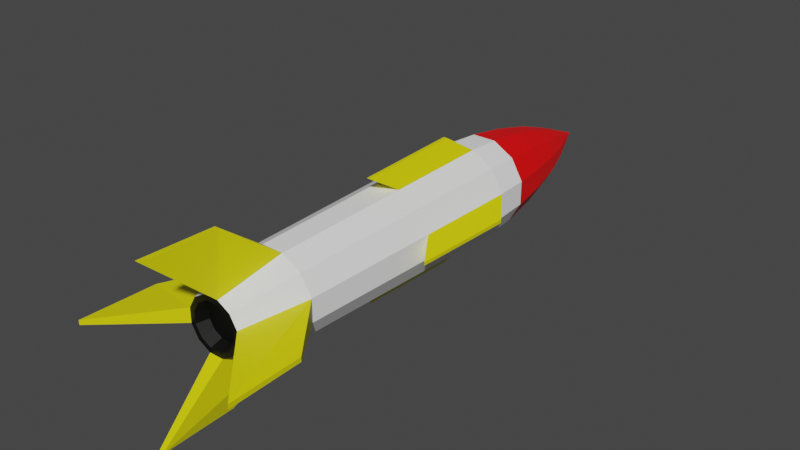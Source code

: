 # Source: Missile.blend  (saved by Blender 3.3.6; exported with 4.5.12 LTS)
import bpy
from mathutils import Matrix  # noqa: F401  (used for matrix-valued properties, if any)

bpy.ops.wm.read_factory_settings(use_empty=True)
scene = bpy.context.scene
scene.name = 'Scene'

# ---- collections
col_collection = bpy.data.collections.new('Collection'); scene.collection.children.link(col_collection)

# ---- materials (node trees are filled in below, after node groups)
mat_material_002 = bpy.data.materials.new('Material.002')
mat_material_002.use_transparent_shadow = False
mat_material_006 = bpy.data.materials.new('Material.006')
mat_material_006.use_transparent_shadow = False
mat_material_007 = bpy.data.materials.new('Material.007')
mat_material_007.use_transparent_shadow = False
mat_material_008 = bpy.data.materials.new('Material.008')
mat_material_008.use_transparent_shadow = False

# ---- material node trees
mat_material_002.use_nodes = True; mat_material_002.node_tree.nodes.clear()
_N = mat_material_002.node_tree.nodes; _L = mat_material_002.node_tree.links
n0 = _N.new('ShaderNodeBsdfPrincipled'); n0.name = 'Principled BSDF'; n0.location = (10, 300)
n0.distribution = 'GGX'
n0.subsurface_method = 'RANDOM_WALK_SKIN'
n0.inputs[0].default_value = (1.0, 1.0, 1.0, 1.0)
n0.inputs[3].default_value = 1.45
n0.inputs[27].default_value = (0.0, 0.0, 0.0, 1.0)
n0.inputs[28].default_value = 1.0
n1 = _N.new('ShaderNodeOutputMaterial'); n1.name = 'Material Output'; n1.location = (300, 300)
_L.new(n0.outputs[0], n1.inputs[0])
n1.is_active_output = True
mat_material_006.use_nodes = True; mat_material_006.node_tree.nodes.clear()
_N = mat_material_006.node_tree.nodes; _L = mat_material_006.node_tree.links
n0 = _N.new('ShaderNodeBsdfPrincipled'); n0.name = 'Principled BSDF'; n0.location = (10, 300)
n0.distribution = 'GGX'
n0.subsurface_method = 'RANDOM_WALK_SKIN'
n0.inputs[0].default_value = (1.0, 0.0, 0.001469, 1.0)
n0.inputs[3].default_value = 1.45
n0.inputs[27].default_value = (0.0, 0.0, 0.0, 1.0)
n0.inputs[28].default_value = 1.0
n1 = _N.new('ShaderNodeOutputMaterial'); n1.name = 'Material Output'; n1.location = (300, 300)
_L.new(n0.outputs[0], n1.inputs[0])
n1.is_active_output = True
mat_material_007.use_nodes = True; mat_material_007.node_tree.nodes.clear()
_N = mat_material_007.node_tree.nodes; _L = mat_material_007.node_tree.links
n0 = _N.new('ShaderNodeBsdfPrincipled'); n0.name = 'Principled BSDF'; n0.location = (10, 300)
n0.distribution = 'GGX'
n0.subsurface_method = 'RANDOM_WALK_SKIN'
n0.inputs[0].default_value = (0.8, 0.7479, 0.0, 1.0)
n0.inputs[3].default_value = 1.45
n0.inputs[27].default_value = (0.0, 0.0, 0.0, 1.0)
n0.inputs[28].default_value = 1.0
n1 = _N.new('ShaderNodeOutputMaterial'); n1.name = 'Material Output'; n1.location = (300, 300)
_L.new(n0.outputs[0], n1.inputs[0])
n1.is_active_output = True
mat_material_008.use_nodes = True; mat_material_008.node_tree.nodes.clear()
_N = mat_material_008.node_tree.nodes; _L = mat_material_008.node_tree.links
n0 = _N.new('ShaderNodeBsdfPrincipled'); n0.name = 'Principled BSDF'; n0.location = (10, 300)
n0.distribution = 'GGX'
n0.subsurface_method = 'RANDOM_WALK_SKIN'
n0.inputs[0].default_value = (0.0, 0.0, 0.0, 1.0)
n0.inputs[3].default_value = 1.45
n0.inputs[27].default_value = (0.0, 0.0, 0.0, 1.0)
n0.inputs[28].default_value = 1.0
n1 = _N.new('ShaderNodeOutputMaterial'); n1.name = 'Material Output'; n1.location = (300, 300)
_L.new(n0.outputs[0], n1.inputs[0])
n1.is_active_output = True

# ---- world
world_world = bpy.data.worlds.new('World'); scene.world = world_world
world_world.use_nodes = True; world_world.node_tree.nodes.clear()
_N = world_world.node_tree.nodes; _L = world_world.node_tree.links
n0 = _N.new('ShaderNodeOutputWorld'); n0.name = 'World Output'; n0.location = (300, 300)
n1 = _N.new('ShaderNodeBackground'); n1.name = 'Background'; n1.location = (10, 300)
n1.inputs[0].default_value = (0.05088, 0.05088, 0.05088, 1.0)
_L.new(n1.outputs[0], n0.inputs[0])
n0.is_active_output = True
world_world.color = (0.05088, 0.05088, 0.05088)
world_world.use_sun_shadow = False
world_world.sun_shadow_jitter_overblur = 0.0

# ---- meshes
me_cone_002 = bpy.data.meshes.new('Cone.002')
me_cone_002.from_pydata([(0.00548, 6.536, 0.0001863), (-0.2275, -2.423, -0.7132), (0.2234, -2.424, -0.7132), (0.614, -2.424, -0.522), (0.8394, -2.424, -0.191), (0.8394, -2.424, 0.1913), (0.614, -2.424, 0.5224), (0.2234, -2.424, 0.7135), (-0.2275, -2.423, 0.7135), (-0.618, -2.423, 0.5224), (-0.8435, -2.423, 0.1913), (-0.8435, -2.423, -0.191), (-0.618, -2.423, -0.522), (-0.2566, 2.595, -0.8187), (-0.09786, 5.601, -0.3243), (-0.2441, 3.309, -0.781), (-0.2096, 4.131, -0.6739), (-0.1582, 4.936, -0.5135), (0.1073, 5.601, -0.3243), (0.261, 2.595, -0.8187), (0.1665, 4.936, -0.5135), (0.2165, 4.131, -0.6739), (0.2497, 3.309, -0.781), (0.2849, 5.601, -0.2373), (0.7093, 2.595, -0.5993), (0.4477, 4.935, -0.3758), (0.5855, 4.13, -0.4933), (0.6774, 3.308, -0.5717), (0.3874, 5.601, -0.08675), (0.9681, 2.594, -0.2192), (0.6101, 4.935, -0.1375), (0.7986, 4.13, -0.1804), (0.9243, 3.308, -0.2091), (0.3874, 5.601, 0.08713), (0.9681, 2.594, 0.2196), (0.6101, 4.935, 0.1378), (0.7986, 4.13, 0.1808), (0.9243, 3.308, 0.2095), (0.2849, 5.601, 0.2377), (0.7093, 2.595, 0.5996), (0.4477, 4.935, 0.3762), (0.5855, 4.13, 0.4936), (0.6774, 3.308, 0.5721), (0.1073, 5.601, 0.3247), (0.261, 2.595, 0.8191), (0.1665, 4.936, 0.5139), (0.2165, 4.131, 0.6742), (0.2497, 3.309, 0.7814), (-0.09786, 5.601, 0.3247), (-0.2566, 2.595, 0.8191), (-0.1582, 4.936, 0.5139), (-0.2096, 4.131, 0.6742), (-0.2441, 3.309, 0.7814), (-0.2755, 5.602, 0.2377), (-0.7049, 2.596, 0.5996), (-0.4394, 4.936, 0.3762), (-0.5786, 4.131, 0.4936), (-0.6718, 3.309, 0.5721), (-0.378, 5.602, 0.08713), (-0.9637, 2.596, 0.2196), (-0.6018, 4.936, 0.1378), (-0.7917, 4.132, 0.1808), (-0.9188, 3.31, 0.2095), (-0.378, 5.602, -0.08675), (-0.9637, 2.596, -0.2192), (-0.6018, 4.936, -0.1375), (-0.7917, 4.132, -0.1804), (-0.9188, 3.31, -0.2091), (-0.2755, 5.602, -0.2373), (-0.7049, 2.596, -0.5993), (-0.4394, 4.936, -0.3758), (-0.5786, 4.131, -0.4933), (-0.6718, 3.309, -0.5717), (-0.1484, -3.746, -0.4594), (0.1421, -3.746, -0.4594), (0.3937, -3.747, -0.3363), (0.539, -3.747, -0.123), (0.539, -3.747, 0.1233), (0.3937, -3.747, 0.3366), (0.1421, -3.746, 0.4598), (-0.1484, -3.746, 0.4598), (-0.4, -3.746, 0.3366), (-0.5453, -3.746, 0.1233), (-0.5453, -3.746, -0.123), (-0.4, -3.746, -0.3363), (-0.04765, -3.517, -1.414), (0.04175, -3.517, -1.414), (1.665, -3.518, -0.03771), (1.665, -3.518, 0.03808), (0.04175, -3.517, 1.414), (-0.04765, -3.517, 1.414), (-1.671, -3.515, 0.03808), (-1.671, -3.515, -0.03771), (-0.04998, -5.007, -1.448), (0.04158, -5.007, -1.448), (1.704, -5.009, -0.03862), (1.704, -5.009, 0.039), (0.04158, -5.007, 1.449), (-0.04998, -5.007, 1.449), (-1.713, -5.006, 0.039), (-1.713, -5.006, -0.03862), (-0.2441, 0.4388, -0.7733), (0.2449, 0.4384, -0.7733), (-0.6676, 0.4391, -0.5661), (0.6683, 0.438, -0.5661), (0.9128, 0.4378, -0.2071), (0.9128, 0.4378, 0.2074), (0.6683, 0.438, 0.5664), (0.2449, 0.4384, 0.7737), (-0.2441, 0.4388, 0.7737), (-0.6676, 0.4391, 0.5664), (-0.9121, 0.4393, 0.2074), (-0.9121, 0.4393, -0.2071), (0.03864, 2.065, -1.125), (-0.03518, 2.065, -1.125), (1.329, 2.064, 0.03034), (1.329, 2.064, -0.02997), (-0.03167, 2.065, 1.126), (0.03513, 2.065, 1.126), (-1.326, 2.066, -0.02997), (-1.326, 2.066, 0.03034), (-0.03495, -0.09727, -1.063), (0.03478, -0.09733, -1.063), (1.254, -0.09835, -0.0283), (1.254, -0.09835, 0.02867), (0.03147, -0.09732, 1.063), (-0.03164, -0.09727, 1.063), (-1.254, -0.09625, 0.02867), (-1.254, -0.09625, -0.0283), (-0.1206, -3.746, -0.3716), (0.1144, -3.746, -0.3716), (0.3179, -3.746, -0.272), (0.4354, -3.747, -0.09943), (0.4354, -3.747, 0.0998), (0.3179, -3.746, 0.2723), (0.1144, -3.746, 0.372), (-0.1206, -3.746, 0.372), (-0.3242, -3.746, 0.2723), (-0.4417, -3.746, 0.0998), (-0.4417, -3.746, -0.09943), (-0.3242, -3.746, -0.272), (-0.2591, -3.527, -0.2169), (-0.3528, -3.527, -0.07927), (-0.3528, -3.527, 0.07965), (-0.2591, -3.527, 0.2173), (-0.09677, -3.527, 0.2967), (0.09069, -3.528, 0.2967), (0.253, -3.528, 0.2173), (0.3468, -3.528, 0.07965), (0.3468, -3.528, -0.07927), (0.253, -3.528, -0.2169), (0.09069, -3.528, -0.2964), (-0.09677, -3.527, -0.2964)], [], [(68, 0, 14), (102, 104, 3, 2), (104, 105, 4, 3), (105, 106, 5, 4), (106, 107, 6, 5), (107, 108, 7, 6), (108, 109, 8, 7), (109, 110, 9, 8), (110, 111, 10, 9), (111, 112, 11, 10), (33, 0, 38), (112, 103, 12, 11), (103, 101, 1, 12), (12, 1, 73, 84), (43, 0, 48), (53, 0, 58), (28, 0, 33), (63, 0, 68), (38, 0, 43), (18, 0, 23), (48, 0, 53), (23, 0, 28), (14, 0, 18), (58, 0, 63), (14, 18, 20, 17), (17, 20, 21, 16), (16, 21, 22, 15), (15, 22, 19, 13), (18, 23, 25, 20), (20, 25, 26, 21), (21, 26, 27, 22), (22, 27, 24, 19), (23, 28, 30, 25), (25, 30, 31, 26), (26, 31, 32, 27), (27, 32, 29, 24), (28, 33, 35, 30), (30, 35, 36, 31), (31, 36, 37, 32), (32, 37, 34, 29), (33, 38, 40, 35), (35, 40, 41, 36), (36, 41, 42, 37), (37, 42, 39, 34), (38, 43, 45, 40), (40, 45, 46, 41), (41, 46, 47, 42), (42, 47, 44, 39), (43, 48, 50, 45), (45, 50, 51, 46), (46, 51, 52, 47), (47, 52, 49, 44), (48, 53, 55, 50), (50, 55, 56, 51), (51, 56, 57, 52), (52, 57, 54, 49), (53, 58, 60, 55), (55, 60, 61, 56), (56, 61, 62, 57), (57, 62, 59, 54), (58, 63, 65, 60), (60, 65, 66, 61), (61, 66, 67, 62), (62, 67, 64, 59), (63, 68, 70, 65), (65, 70, 71, 66), (66, 71, 72, 67), (67, 72, 69, 64), (68, 14, 17, 70), (70, 17, 16, 71), (71, 16, 15, 72), (72, 15, 13, 69), (101, 102, 2, 1), (77, 78, 134, 133), (2, 3, 75, 74), (9, 10, 82, 81), (6, 7, 79, 78), (3, 4, 76, 75), (82, 10, 91, 99), (5, 77, 96, 88), (2, 74, 94, 86), (11, 12, 84, 83), (74, 73, 93, 94), (8, 9, 81, 80), (5, 6, 78, 77), (91, 92, 100, 99), (89, 90, 98, 97), (87, 88, 96, 95), (85, 86, 94, 93), (83, 82, 99, 100), (7, 8, 90, 89), (77, 76, 95, 96), (79, 7, 89, 97), (1, 2, 86, 85), (73, 1, 85, 93), (76, 4, 87, 95), (10, 11, 92, 91), (80, 79, 97, 98), (11, 83, 100, 92), (4, 5, 88, 87), (8, 80, 98, 90), (29, 34, 115, 116), (69, 13, 101, 103), (64, 69, 103, 112), (106, 105, 123, 124), (54, 59, 111, 110), (49, 54, 110, 109), (34, 106, 124, 115), (39, 44, 108, 107), (34, 39, 107, 106), (102, 101, 121, 122), (24, 29, 105, 104), (19, 24, 104, 102), (114, 113, 122, 121), (120, 119, 128, 127), (118, 117, 126, 125), (116, 115, 124, 123), (108, 44, 118, 125), (112, 111, 127, 128), (49, 109, 126, 117), (19, 102, 122, 113), (59, 64, 119, 120), (101, 13, 114, 121), (13, 19, 113, 114), (111, 59, 120, 127), (109, 108, 125, 126), (64, 112, 128, 119), (44, 49, 117, 118), (105, 29, 116, 123), (130, 131, 150, 151), (84, 73, 129, 140), (74, 75, 131, 130), (81, 82, 138, 137), (78, 79, 135, 134), (75, 76, 132, 131), (82, 83, 139, 138), (79, 80, 136, 135), (76, 77, 133, 132), (83, 84, 140, 139), (73, 74, 130, 129), (80, 81, 137, 136), (140, 129, 152, 141), (133, 134, 147, 148), (136, 137, 144, 145), (129, 130, 151, 152), (139, 140, 141, 142), (132, 133, 148, 149), (135, 136, 145, 146), (138, 139, 142, 143), (131, 132, 149, 150), (134, 135, 146, 147), (152, 151, 150, 149, 148, 147, 146, 145, 144, 143, 142, 141), (137, 138, 143, 144)])
me_cone_002.polygons.foreach_set('material_index', [1, 0, 0, 0, 0, 0, 0, 0, 0, 0, 1, 0, 0, 0, 1, 1, 1, 1, 1, 1, 1, 1, 1, 1, 1, 1, 1, 0, 1, 1, 1, 0, 1, 1, 1, 0, 1, 1, 1, 0, 1, 1, 1, 0, 1, 1, 1, 0, 1, 1, 1, 0, 1, 1, 1, 0, 1, 1, 1, 0, 1, 1, 1, 0, 1, 1, 1, 0, 1, 1, 1, 0, 0, 3, 0, 0, 0, 0, 2, 2, 2, 0, 2, 0, 0, 2, 2, 2, 2, 2, 2, 2, 2, 2, 2, 2, 2, 2, 2, 2, 2, 2, 0, 0, 2, 0, 0, 2, 0, 0, 2, 0, 0, 2, 2, 2, 2, 2, 2, 2, 2, 2, 2, 2, 2, 2, 2, 2, 2, 3, 3, 3, 3, 3, 3, 3, 3, 3, 3, 3, 3, 3, 3, 3, 3, 3, 3, 3, 3, 3, 3, 3, 3])
_uv = me_cone_002.uv_layers.new(name='UVMap')
_uv.uv.foreach_set('vector', [0.2025, 0.3324, 0.25, 0.25, 0.25, 0.3451, 0.37, 0.4578, 0.4578, 0.37, 0.4578, 0.37, 0.37, 0.4578, 0.4578, 0.37, 0.49, 0.25, 0.49, 0.25, 0.4578, 0.37, 0.49, 0.25, 0.4578, 0.13, 0.4578, 0.13, 0.49, 0.25, 0.4578, 0.13, 0.37, 0.04215, 0.37, 0.04215, 0.4578, 0.13, 0.37, 0.04215, 0.25, 0.01, 0.25, 0.01, 0.37, 0.04215, 0.25, 0.01, 0.13, 0.04215, 0.13, 0.04215, 0.25, 0.01, 0.13, 0.04215, 0.04215, 0.13, 0.04215, 0.13, 0.13, 0.04215, 0.04215, 0.13, 0.01, 0.25, 0.01, 0.25, 0.04215, 0.13, 0.01, 0.25, 0.04215, 0.37, 0.04215, 0.37, 0.01, 0.25, 0.3324, 0.2025, 0.25, 0.25, 0.2975, 0.1676, 0.04215, 0.37, 0.13, 0.4578, 0.13, 0.4578, 0.04215, 0.37, 0.13, 0.4578, 0.25, 0.49, 0.25, 0.49, 0.13, 0.4578, 0.13, 0.4578, 0.25, 0.49, 0.25, 0.49, 0.13, 0.4578, 0.25, 0.1549, 0.25, 0.25, 0.2025, 0.1676, 0.1676, 0.2025, 0.25, 0.25, 0.1549, 0.25, 0.3451, 0.25, 0.25, 0.25, 0.3324, 0.2025, 0.1676, 0.2975, 0.25, 0.25, 0.2025, 0.3324, 0.2975, 0.1676, 0.25, 0.25, 0.25, 0.1549, 0.2975, 0.3324, 0.25, 0.25, 0.3324, 0.2975, 0.2025, 0.1676, 0.25, 0.25, 0.1676, 0.2025, 0.3324, 0.2975, 0.25, 0.25, 0.3451, 0.25, 0.25, 0.3451, 0.25, 0.25, 0.2975, 0.3324, 0.1549, 0.25, 0.25, 0.25, 0.1676, 0.2975, 0.25, 0.3451, 0.2975, 0.3324, 0.3299, 0.3884, 0.25, 0.4098, 0.25, 0.4098, 0.3299, 0.3884, 0.3686, 0.4554, 0.25, 0.4872, 0.25, 0.4872, 0.3686, 0.4554, 0.3696, 0.4572, 0.25, 0.4893, 0.25, 0.4893, 0.3696, 0.4572, 0.37, 0.4578, 0.25, 0.49, 0.2975, 0.3324, 0.3324, 0.2975, 0.3884, 0.3299, 0.3299, 0.3884, 0.3299, 0.3884, 0.3884, 0.3299, 0.4554, 0.3686, 0.3686, 0.4554, 0.3686, 0.4554, 0.4554, 0.3686, 0.4572, 0.3696, 0.3696, 0.4572, 0.3696, 0.4572, 0.4572, 0.3696, 0.4578, 0.37, 0.37, 0.4578, 0.3324, 0.2975, 0.3451, 0.25, 0.4098, 0.25, 0.3884, 0.3299, 0.3884, 0.3299, 0.4098, 0.25, 0.4872, 0.25, 0.4554, 0.3686, 0.4554, 0.3686, 0.4872, 0.25, 0.4893, 0.25, 0.4572, 0.3696, 0.4572, 0.3696, 0.4893, 0.25, 0.49, 0.25, 0.4578, 0.37, 0.3451, 0.25, 0.3324, 0.2025, 0.3884, 0.1701, 0.4098, 0.25, 0.4098, 0.25, 0.3884, 0.1701, 0.4554, 0.1314, 0.4872, 0.25, 0.4872, 0.25, 0.4554, 0.1314, 0.4572, 0.1304, 0.4893, 0.25, 0.4893, 0.25, 0.4572, 0.1304, 0.4578, 0.13, 0.49, 0.25, 0.3324, 0.2025, 0.2975, 0.1676, 0.3299, 0.1116, 0.3884, 0.1701, 0.3884, 0.1701, 0.3299, 0.1116, 0.3686, 0.04462, 0.4554, 0.1314, 0.4554, 0.1314, 0.3686, 0.04462, 0.3696, 0.04279, 0.4572, 0.1304, 0.4572, 0.1304, 0.3696, 0.04279, 0.37, 0.04215, 0.4578, 0.13, 0.2975, 0.1676, 0.25, 0.1549, 0.25, 0.09018, 0.3299, 0.1116, 0.3299, 0.1116, 0.25, 0.09018, 0.25, 0.01284, 0.3686, 0.04462, 0.3686, 0.04462, 0.25, 0.01284, 0.25, 0.01074, 0.3696, 0.04279, 0.3696, 0.04279, 0.25, 0.01074, 0.25, 0.01, 0.37, 0.04215, 0.25, 0.1549, 0.2025, 0.1676, 0.1701, 0.1116, 0.25, 0.09018, 0.25, 0.09018, 0.1701, 0.1116, 0.1314, 0.04462, 0.25, 0.01284, 0.25, 0.01284, 0.1314, 0.04462, 0.1304, 0.04279, 0.25, 0.01074, 0.25, 0.01074, 0.1304, 0.04279, 0.13, 0.04215, 0.25, 0.01, 0.2025, 0.1676, 0.1676, 0.2025, 0.1116, 0.1701, 0.1701, 0.1116, 0.1701, 0.1116, 0.1116, 0.1701, 0.04462, 0.1314, 0.1314, 0.04462, 0.1314, 0.04462, 0.04462, 0.1314, 0.04279, 0.1304, 0.1304, 0.04279, 0.1304, 0.04279, 0.04279, 0.1304, 0.04215, 0.13, 0.13, 0.04215, 0.1676, 0.2025, 0.1549, 0.25, 0.09018, 0.25, 0.1116, 0.1701, 0.1116, 0.1701, 0.09018, 0.25, 0.01284, 0.25, 0.04462, 0.1314, 0.04462, 0.1314, 0.01284, 0.25, 0.01074, 0.25, 0.04279, 0.1304, 0.04279, 0.1304, 0.01074, 0.25, 0.01, 0.25, 0.04215, 0.13, 0.1549, 0.25, 0.1676, 0.2975, 0.1116, 0.3299, 0.09018, 0.25, 0.09018, 0.25, 0.1116, 0.3299, 0.04462, 0.3686, 0.01284, 0.25, 0.01284, 0.25, 0.04462, 0.3686, 0.04279, 0.3696, 0.01074, 0.25, 0.01074, 0.25, 0.04279, 0.3696, 0.04215, 0.37, 0.01, 0.25, 0.1676, 0.2975, 0.2025, 0.3324, 0.1701, 0.3884, 0.1116, 0.3299, 0.1116, 0.3299, 0.1701, 0.3884, 0.1314, 0.4554, 0.04462, 0.3686, 0.04462, 0.3686, 0.1314, 0.4554, 0.1304, 0.4572, 0.04279, 0.3696, 0.04279, 0.3696, 0.1304, 0.4572, 0.13, 0.4578, 0.04215, 0.37, 0.2025, 0.3324, 0.25, 0.3451, 0.25, 0.4098, 0.1701, 0.3884, 0.1701, 0.3884, 0.25, 0.4098, 0.25, 0.4872, 0.1314, 0.4554, 0.1314, 0.4554, 0.25, 0.4872, 0.25, 0.4893, 0.1304, 0.4572, 0.1304, 0.4572, 0.25, 0.4893, 0.25, 0.49, 0.13, 0.4578, 0.25, 0.49, 0.37, 0.4578, 0.37, 0.4578, 0.25, 0.49, 0.4578, 0.13, 0.37, 0.04215, 0.37, 0.04215, 0.4578, 0.13, 0.37, 0.4578, 0.4578, 0.37, 0.4578, 0.37, 0.37, 0.4578, 0.04215, 0.13, 0.01, 0.25, 0.01, 0.25, 0.04215, 0.13, 0.37, 0.04215, 0.25, 0.01, 0.25, 0.01, 0.37, 0.04215, 0.4578, 0.37, 0.49, 0.25, 0.49, 0.25, 0.4578, 0.37, 0.01, 0.25, 0.01, 0.25, 0.01, 0.25, 0.01, 0.25, 0.4578, 0.13, 0.4578, 0.13, 0.4578, 0.13, 0.4578, 0.13, 0.37, 0.4578, 0.37, 0.4578, 0.37, 0.4578, 0.37, 0.4578, 0.04215, 0.37, 0.13, 0.4578, 0.13, 0.4578, 0.04215, 0.37, 0.87, 0.4578, 0.75, 0.49, 0.75, 0.49, 0.87, 0.4578, 0.13, 0.04215, 0.04215, 0.13, 0.04215, 0.13, 0.13, 0.04215, 0.4578, 0.13, 0.37, 0.04215, 0.37, 0.04215, 0.4578, 0.13, 0.01, 0.25, 0.04215, 0.37, 0.04215, 0.37, 0.01, 0.25, 0.25, 0.01, 0.13, 0.04215, 0.13, 0.04215, 0.25, 0.01, 0.49, 0.25, 0.4578, 0.13, 0.4578, 0.13, 0.49, 0.25, 0.25, 0.49, 0.37, 0.4578, 0.37, 0.4578, 0.25, 0.49, 0.5422, 0.37, 0.51, 0.25, 0.51, 0.25, 0.5422, 0.37, 0.25, 0.01, 0.13, 0.04215, 0.13, 0.04215, 0.25, 0.01, 0.9578, 0.13, 0.99, 0.25, 0.99, 0.25, 0.9578, 0.13, 0.25, 0.01, 0.25, 0.01, 0.25, 0.01, 0.25, 0.01, 0.25, 0.49, 0.37, 0.4578, 0.37, 0.4578, 0.25, 0.49, 0.25, 0.49, 0.25, 0.49, 0.25, 0.49, 0.25, 0.49, 0.49, 0.25, 0.49, 0.25, 0.49, 0.25, 0.49, 0.25, 0.01, 0.25, 0.04215, 0.37, 0.04215, 0.37, 0.01, 0.25, 0.63, 0.04215, 0.75, 0.01, 0.75, 0.01, 0.63, 0.04215, 0.04215, 0.37, 0.04215, 0.37, 0.04215, 0.37, 0.04215, 0.37, 0.49, 0.25, 0.4578, 0.13, 0.4578, 0.13, 0.49, 0.25, 0.13, 0.04215, 0.13, 0.04215, 0.13, 0.04215, 0.13, 0.04215, 0.49, 0.25, 0.4578, 0.13, 0.4578, 0.13, 0.49, 0.25, 0.13, 0.4578, 0.25, 0.49, 0.25, 0.49, 0.13, 0.4578, 0.04215, 0.37, 0.13, 0.4578, 0.13, 0.4578, 0.04215, 0.37, 0.4578, 0.13, 0.49, 0.25, 0.49, 0.25, 0.4578, 0.13, 0.04215, 0.13, 0.01, 0.25, 0.01, 0.25, 0.04215, 0.13, 0.13, 0.04215, 0.04215, 0.13, 0.04215, 0.13, 0.13, 0.04215, 0.4578, 0.13, 0.4578, 0.13, 0.4578, 0.13, 0.4578, 0.13, 0.37, 0.04215, 0.25, 0.01, 0.25, 0.01, 0.37, 0.04215, 0.4578, 0.13, 0.37, 0.04215, 0.37, 0.04215, 0.4578, 0.13, 0.37, 0.4578, 0.25, 0.49, 0.25, 0.49, 0.37, 0.4578, 0.4578, 0.37, 0.49, 0.25, 0.49, 0.25, 0.4578, 0.37, 0.37, 0.4578, 0.4578, 0.37, 0.4578, 0.37, 0.37, 0.4578, 0.25, 0.49, 0.37, 0.4578, 0.37, 0.4578, 0.25, 0.49, 0.01, 0.25, 0.04215, 0.37, 0.04215, 0.37, 0.01, 0.25, 0.25, 0.01, 0.13, 0.04215, 0.13, 0.04215, 0.25, 0.01, 0.49, 0.25, 0.4578, 0.13, 0.4578, 0.13, 0.49, 0.25, 0.25, 0.01, 0.25, 0.01, 0.25, 0.01, 0.25, 0.01, 0.04215, 0.37, 0.01, 0.25, 0.01, 0.25, 0.04215, 0.37, 0.13, 0.04215, 0.13, 0.04215, 0.13, 0.04215, 0.13, 0.04215, 0.37, 0.4578, 0.37, 0.4578, 0.37, 0.4578, 0.37, 0.4578, 0.01, 0.25, 0.04215, 0.37, 0.04215, 0.37, 0.01, 0.25, 0.25, 0.49, 0.25, 0.49, 0.25, 0.49, 0.25, 0.49, 0.25, 0.49, 0.37, 0.4578, 0.37, 0.4578, 0.25, 0.49, 0.01, 0.25, 0.01, 0.25, 0.01, 0.25, 0.01, 0.25, 0.13, 0.04215, 0.25, 0.01, 0.25, 0.01, 0.13, 0.04215, 0.04215, 0.37, 0.04215, 0.37, 0.04215, 0.37, 0.04215, 0.37, 0.25, 0.01, 0.13, 0.04215, 0.13, 0.04215, 0.25, 0.01, 0.49, 0.25, 0.49, 0.25, 0.49, 0.25, 0.49, 0.25, 0.37, 0.4578, 0.4578, 0.37, 0.4578, 0.37, 0.37, 0.4578, 0.13, 0.4578, 0.25, 0.49, 0.25, 0.49, 0.13, 0.4578, 0.37, 0.4578, 0.4578, 0.37, 0.4578, 0.37, 0.37, 0.4578, 0.04215, 0.13, 0.01, 0.25, 0.01, 0.25, 0.04215, 0.13, 0.37, 0.04215, 0.25, 0.01, 0.25, 0.01, 0.37, 0.04215, 0.4578, 0.37, 0.49, 0.25, 0.49, 0.25, 0.4578, 0.37, 0.51, 0.25, 0.5422, 0.37, 0.5422, 0.37, 0.51, 0.25, 0.75, 0.01, 0.63, 0.04215, 0.63, 0.04215, 0.75, 0.01, 0.99, 0.25, 0.9578, 0.13, 0.9578, 0.13, 0.99, 0.25, 0.04215, 0.37, 0.13, 0.4578, 0.13, 0.4578, 0.04215, 0.37, 0.75, 0.49, 0.87, 0.4578, 0.87, 0.4578, 0.75, 0.49, 0.13, 0.04215, 0.04215, 0.13, 0.04215, 0.13, 0.13, 0.04215, 0.13, 0.4578, 0.25, 0.49, 0.25, 0.49, 0.13, 0.4578, 0.4578, 0.13, 0.37, 0.04215, 0.37, 0.04215, 0.4578, 0.13, 0.13, 0.04215, 0.04215, 0.13, 0.04215, 0.13, 0.13, 0.04215, 0.75, 0.49, 0.87, 0.4578, 0.87, 0.4578, 0.75, 0.49, 0.04215, 0.37, 0.13, 0.4578, 0.13, 0.4578, 0.04215, 0.37, 0.99, 0.25, 0.9578, 0.13, 0.9578, 0.13, 0.99, 0.25, 0.75, 0.01, 0.63, 0.04215, 0.63, 0.04215, 0.75, 0.01, 0.51, 0.25, 0.5422, 0.37, 0.5422, 0.37, 0.51, 0.25, 0.4578, 0.37, 0.49, 0.25, 0.49, 0.25, 0.4578, 0.37, 0.37, 0.04215, 0.25, 0.01, 0.25, 0.01, 0.37, 0.04215, 0.25, 0.49, 0.37, 0.4578, 0.4578, 0.37, 0.99, 0.25, 0.4578, 0.13, 0.37, 0.04215, 0.75, 0.01, 0.13, 0.04215, 0.04215, 0.13, 0.51, 0.25, 0.04215, 0.37, 0.13, 0.4578, 0.04215, 0.13, 0.01, 0.25, 0.01, 0.25, 0.04215, 0.13])
me_cone_002.materials.append(mat_material_002)
me_cone_002.materials.append(mat_material_006)
me_cone_002.materials.append(mat_material_007)
me_cone_002.materials.append(mat_material_008)
me_cone_002.update()

# ---- objects
ob_cone = bpy.data.objects.new('Cone', me_cone_002)

# ---- transforms, parenting, visibility, modifiers, constraints
ob_cone.location = (0.0007253, -5.601e-06, 7.508e-10)
ob_cone.scale = (0.18, 0.18, 0.21)

# ---- collection membership
col_collection.objects.link(ob_cone)

# ---- scene / render settings (as saved in the file)
scene.frame_start = 1; scene.frame_end = 250; scene.frame_set(1)
scene.render.engine = 'BLENDER_EEVEE_NEXT'
scene.cycles.sampling_pattern = 'TABULATED_SOBOL'
scene.cycles.use_light_tree = False
scene.view_settings.view_transform = 'Filmic'
bpy.context.view_layer.update()

# ---- added for rendering (the .blend has no active camera and no usable light): camera, sun
cam_auto = bpy.data.cameras.new('AutoCamera')
cam_auto.lens = 50.0
cam_auto.sensor_width = 36.0
cam_auto.clip_end = 1000.0
ob_auto_camera = bpy.data.objects.new('AutoCamera', cam_auto)
scene.collection.objects.link(ob_auto_camera)
ob_auto_camera.location = (2.0826, -2.36169, 1.66615)
ob_auto_camera.rotation_euler = (1.09748, -7.21219e-08, 0.694738)
scene.camera = ob_auto_camera
light_auto_sun = bpy.data.lights.new('AutoSun', 'SUN')
light_auto_sun.energy = 3.0
light_auto_sun.angle = 0.0523599
ob_auto_sun = bpy.data.objects.new('AutoSun', light_auto_sun)
scene.collection.objects.link(ob_auto_sun)
ob_auto_sun.rotation_euler = (0.872665, 0.174533, 0.523599)
bpy.context.view_layer.update()
